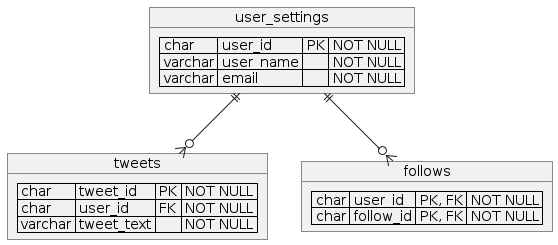

The diagram above was rendered by PlantUML. Its source (embedded in the PNG):
@startuml
object user_settings {
    | char | user_id | PK | NOT NULL |
    | varchar | user_name | | NOT NULL |
    | varchar | email | | NOT NULL |
}

object tweets {
    | char | tweet_id | PK | NOT NULL |
    | char | user_id | FK | NOT NULL |
    | varchar | tweet_text | | NOT NULL |
}

object follows {
    | char | user_id | PK, FK | NOT NULL |
    | char | follow_id | PK, FK | NOT NULL |
}

user_settings ||--o{ tweets
user_settings ||--o{ follows
@enduml